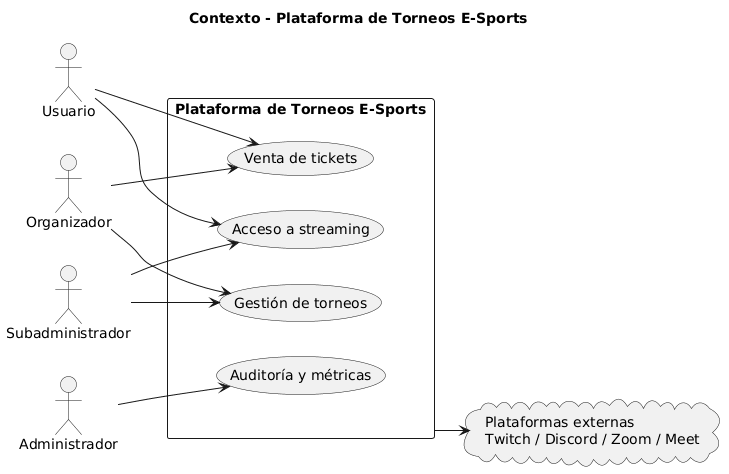

The diagram above was rendered by PlantUML. Its source (embedded in the PNG):
@startuml
title Contexto - Plataforma de Torneos E-Sports
left to right direction
skinparam shadowing false
skinparam packageStyle rectangle

actor "Usuario" as User
actor "Organizador" as Organizer
actor "Subadministrador" as SubAdmin
actor "Administrador" as Admin

rectangle "Plataforma de Torneos E-Sports" as System {
  usecase "Gestión de torneos" as UC1
  usecase "Venta de tickets" as UC2
  usecase "Acceso a streaming" as UC3
  usecase "Auditoría y métricas" as UC4
}

User --> UC2
User --> UC3
Organizer --> UC1
Organizer --> UC2
SubAdmin --> UC1
SubAdmin --> UC3
Admin --> UC4

cloud "Plataformas externas\nTwitch / Discord / Zoom / Meet" as External
System --> External
@enduml